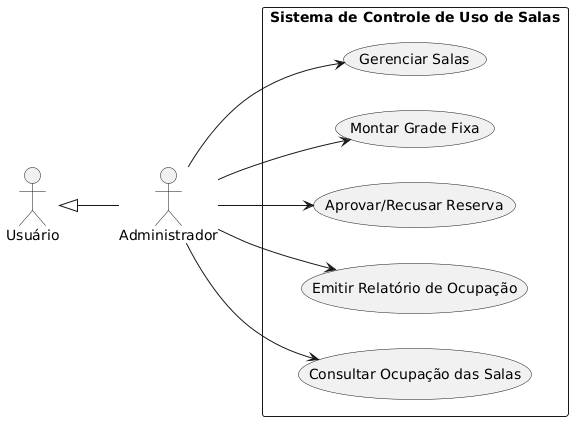

The diagram above was rendered by PlantUML. Its source (embedded in the PNG):
@startuml
left to right direction
skinparam packageStyle rectangle

actor "Administrador" as ADM
actor "Usuário" as U

ADM -up-|> U

rectangle "Sistema de Controle de Uso de Salas" {
    usecase "Gerenciar Salas" as UC1
    usecase "Montar Grade Fixa" as UC2
    usecase "Aprovar/Recusar Reserva" as UC3
    usecase "Emitir Relatório de Ocupação" as UC4
    usecase "Consultar Ocupação das Salas" as UC5
}

ADM --> UC1
ADM --> UC2
ADM --> UC3
ADM --> UC4
ADM --> UC5
@enduml